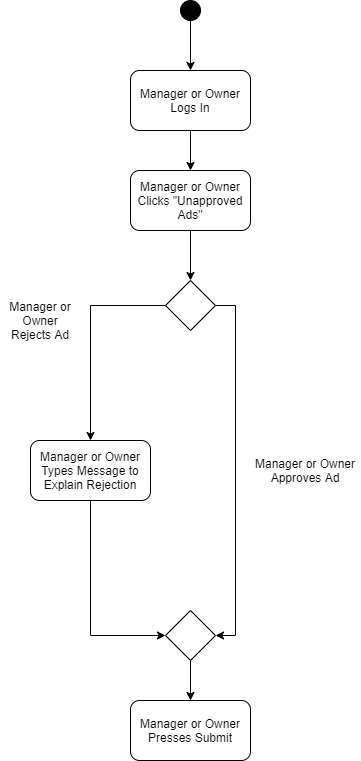

The diagram above was exported from draw.io. Its source (the exported page's mxGraphModel, read from the mxfile embedded in the PNG):
<mxGraphModel dx="1422" dy="794" grid="1" gridSize="10" guides="1" tooltips="1" connect="1" arrows="1" fold="1" page="1" pageScale="1" pageWidth="850" pageHeight="1100" math="0" shadow="0">
  <root>
    <mxCell id="0" />
    <mxCell id="1" parent="0" />
    <mxCell id="KDJEUrddt6wTA9s8MNYy-1" value="" style="ellipse;whiteSpace=wrap;html=1;fillColor=#000000;" vertex="1" parent="1">
      <mxGeometry x="390" width="20" height="20" as="geometry" />
    </mxCell>
    <mxCell id="KDJEUrddt6wTA9s8MNYy-2" value="" style="rounded=1;whiteSpace=wrap;html=1;fillColor=#FFFFFF;" vertex="1" parent="1">
      <mxGeometry x="340" y="70" width="120" height="60" as="geometry" />
    </mxCell>
    <mxCell id="KDJEUrddt6wTA9s8MNYy-3" value="Manager or Owner Logs In" style="text;html=1;strokeColor=none;fillColor=none;align=center;verticalAlign=middle;whiteSpace=wrap;rounded=0;" vertex="1" parent="1">
      <mxGeometry x="340" y="90" width="120" height="20" as="geometry" />
    </mxCell>
    <mxCell id="KDJEUrddt6wTA9s8MNYy-14" style="edgeStyle=orthogonalEdgeStyle;rounded=0;orthogonalLoop=1;jettySize=auto;html=1;exitX=0.5;exitY=1;exitDx=0;exitDy=0;entryX=0.5;entryY=0;entryDx=0;entryDy=0;" edge="1" parent="1" source="KDJEUrddt6wTA9s8MNYy-4" target="KDJEUrddt6wTA9s8MNYy-6">
      <mxGeometry relative="1" as="geometry" />
    </mxCell>
    <mxCell id="KDJEUrddt6wTA9s8MNYy-4" value="" style="rounded=1;whiteSpace=wrap;html=1;fillColor=#FFFFFF;" vertex="1" parent="1">
      <mxGeometry x="340" y="170" width="120" height="60" as="geometry" />
    </mxCell>
    <mxCell id="KDJEUrddt6wTA9s8MNYy-5" value="Manager or Owner Clicks &quot;Unapproved Ads&quot;" style="text;html=1;strokeColor=none;fillColor=none;align=center;verticalAlign=middle;whiteSpace=wrap;rounded=0;" vertex="1" parent="1">
      <mxGeometry x="340" y="190" width="120" height="20" as="geometry" />
    </mxCell>
    <mxCell id="KDJEUrddt6wTA9s8MNYy-15" style="edgeStyle=orthogonalEdgeStyle;rounded=0;orthogonalLoop=1;jettySize=auto;html=1;exitX=0;exitY=0.5;exitDx=0;exitDy=0;entryX=0.5;entryY=0;entryDx=0;entryDy=0;" edge="1" parent="1" source="KDJEUrddt6wTA9s8MNYy-6" target="KDJEUrddt6wTA9s8MNYy-7">
      <mxGeometry relative="1" as="geometry" />
    </mxCell>
    <mxCell id="KDJEUrddt6wTA9s8MNYy-17" style="edgeStyle=orthogonalEdgeStyle;rounded=0;orthogonalLoop=1;jettySize=auto;html=1;exitX=1;exitY=0.5;exitDx=0;exitDy=0;entryX=1;entryY=0.5;entryDx=0;entryDy=0;" edge="1" parent="1" source="KDJEUrddt6wTA9s8MNYy-6" target="KDJEUrddt6wTA9s8MNYy-9">
      <mxGeometry relative="1" as="geometry" />
    </mxCell>
    <mxCell id="KDJEUrddt6wTA9s8MNYy-6" value="" style="rhombus;whiteSpace=wrap;html=1;fillColor=#FFFFFF;" vertex="1" parent="1">
      <mxGeometry x="375" y="280" width="50" height="50" as="geometry" />
    </mxCell>
    <mxCell id="KDJEUrddt6wTA9s8MNYy-16" style="edgeStyle=orthogonalEdgeStyle;rounded=0;orthogonalLoop=1;jettySize=auto;html=1;exitX=0.5;exitY=1;exitDx=0;exitDy=0;entryX=0;entryY=0.5;entryDx=0;entryDy=0;" edge="1" parent="1" source="KDJEUrddt6wTA9s8MNYy-7" target="KDJEUrddt6wTA9s8MNYy-9">
      <mxGeometry relative="1" as="geometry" />
    </mxCell>
    <mxCell id="KDJEUrddt6wTA9s8MNYy-7" value="" style="rounded=1;whiteSpace=wrap;html=1;fillColor=#FFFFFF;" vertex="1" parent="1">
      <mxGeometry x="240" y="440" width="120" height="60" as="geometry" />
    </mxCell>
    <mxCell id="KDJEUrddt6wTA9s8MNYy-8" value="Manager or Owner Types Message to Explain Rejection" style="text;html=1;strokeColor=none;fillColor=none;align=center;verticalAlign=middle;whiteSpace=wrap;rounded=0;" vertex="1" parent="1">
      <mxGeometry x="240" y="460" width="120" height="20" as="geometry" />
    </mxCell>
    <mxCell id="KDJEUrddt6wTA9s8MNYy-18" style="edgeStyle=orthogonalEdgeStyle;rounded=0;orthogonalLoop=1;jettySize=auto;html=1;exitX=0.5;exitY=1;exitDx=0;exitDy=0;entryX=0.5;entryY=0;entryDx=0;entryDy=0;" edge="1" parent="1" source="KDJEUrddt6wTA9s8MNYy-9" target="KDJEUrddt6wTA9s8MNYy-10">
      <mxGeometry relative="1" as="geometry" />
    </mxCell>
    <mxCell id="KDJEUrddt6wTA9s8MNYy-9" value="" style="rhombus;whiteSpace=wrap;html=1;fillColor=#FFFFFF;" vertex="1" parent="1">
      <mxGeometry x="375" y="610" width="50" height="50" as="geometry" />
    </mxCell>
    <mxCell id="KDJEUrddt6wTA9s8MNYy-10" value="" style="rounded=1;whiteSpace=wrap;html=1;fillColor=#FFFFFF;" vertex="1" parent="1">
      <mxGeometry x="340" y="700" width="120" height="60" as="geometry" />
    </mxCell>
    <mxCell id="KDJEUrddt6wTA9s8MNYy-11" value="Manager or Owner Presses Submit" style="text;html=1;strokeColor=none;fillColor=none;align=center;verticalAlign=middle;whiteSpace=wrap;rounded=0;" vertex="1" parent="1">
      <mxGeometry x="340" y="720" width="120" height="20" as="geometry" />
    </mxCell>
    <mxCell id="KDJEUrddt6wTA9s8MNYy-12" value="" style="endArrow=classic;html=1;exitX=0.5;exitY=1;exitDx=0;exitDy=0;entryX=0.5;entryY=0;entryDx=0;entryDy=0;" edge="1" parent="1" source="KDJEUrddt6wTA9s8MNYy-1" target="KDJEUrddt6wTA9s8MNYy-2">
      <mxGeometry width="50" height="50" relative="1" as="geometry">
        <mxPoint x="400" y="390" as="sourcePoint" />
        <mxPoint x="450" y="340" as="targetPoint" />
      </mxGeometry>
    </mxCell>
    <mxCell id="KDJEUrddt6wTA9s8MNYy-13" value="" style="endArrow=classic;html=1;exitX=0.5;exitY=1;exitDx=0;exitDy=0;entryX=0.5;entryY=0;entryDx=0;entryDy=0;" edge="1" parent="1" source="KDJEUrddt6wTA9s8MNYy-2" target="KDJEUrddt6wTA9s8MNYy-4">
      <mxGeometry width="50" height="50" relative="1" as="geometry">
        <mxPoint x="400" y="390" as="sourcePoint" />
        <mxPoint x="450" y="340" as="targetPoint" />
      </mxGeometry>
    </mxCell>
    <mxCell id="KDJEUrddt6wTA9s8MNYy-19" value="Manager or Owner Approves Ad" style="text;html=1;strokeColor=none;fillColor=none;align=center;verticalAlign=middle;whiteSpace=wrap;rounded=0;" vertex="1" parent="1">
      <mxGeometry x="460" y="460" width="110" height="20" as="geometry" />
    </mxCell>
    <mxCell id="KDJEUrddt6wTA9s8MNYy-20" value="Manager or Owner Rejects Ad" style="text;html=1;strokeColor=none;fillColor=none;align=center;verticalAlign=middle;whiteSpace=wrap;rounded=0;" vertex="1" parent="1">
      <mxGeometry x="210" y="310" width="80" height="20" as="geometry" />
    </mxCell>
  </root>
</mxGraphModel>